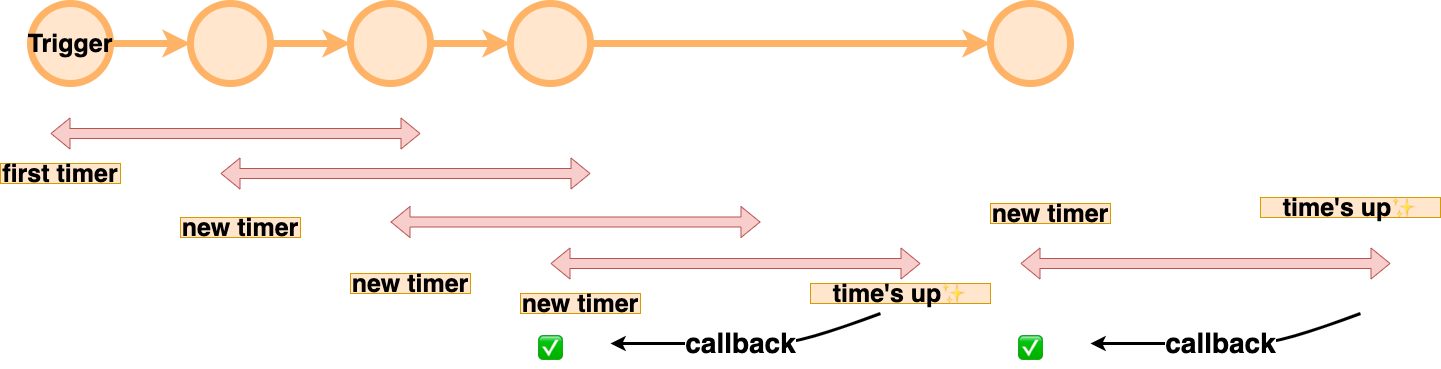

The diagram above was exported from draw.io. Its source (the exported page's mxGraphModel, read from the mxfile embedded in the PNG):
<mxGraphModel dx="2620" dy="1687" grid="1" gridSize="10" guides="1" tooltips="1" connect="1" arrows="1" fold="1" page="1" pageScale="1" pageWidth="1169" pageHeight="827" math="0" shadow="0">
  <root>
    <mxCell id="0" />
    <mxCell id="1" parent="0" />
    <mxCell id="mVdpu0M4Rzs5zty8Cw2i-4" value="" style="edgeStyle=orthogonalEdgeStyle;rounded=0;orthogonalLoop=1;jettySize=auto;html=1;fillColor=#ffe6cc;strokeColor=#FFB366;fontSize=25;fontStyle=1;strokeWidth=7;" edge="1" parent="1" source="mVdpu0M4Rzs5zty8Cw2i-2" target="mVdpu0M4Rzs5zty8Cw2i-3">
      <mxGeometry relative="1" as="geometry" />
    </mxCell>
    <mxCell id="mVdpu0M4Rzs5zty8Cw2i-2" value="Trigger" style="ellipse;whiteSpace=wrap;html=1;aspect=fixed;fillColor=#ffe6cc;strokeColor=#FFB366;fontSize=25;fontStyle=1;strokeWidth=7;" vertex="1" parent="1">
      <mxGeometry x="120" y="180" width="80" height="80" as="geometry" />
    </mxCell>
    <mxCell id="mVdpu0M4Rzs5zty8Cw2i-6" value="" style="edgeStyle=orthogonalEdgeStyle;rounded=0;orthogonalLoop=1;jettySize=auto;html=1;fillColor=#ffe6cc;strokeColor=#FFB366;fontSize=25;fontStyle=1;strokeWidth=7;" edge="1" parent="1" source="mVdpu0M4Rzs5zty8Cw2i-3" target="mVdpu0M4Rzs5zty8Cw2i-5">
      <mxGeometry relative="1" as="geometry" />
    </mxCell>
    <mxCell id="mVdpu0M4Rzs5zty8Cw2i-3" value="" style="ellipse;whiteSpace=wrap;html=1;aspect=fixed;fillColor=#ffe6cc;strokeColor=#FFB366;fontSize=25;fontStyle=1;strokeWidth=7;" vertex="1" parent="1">
      <mxGeometry x="280" y="180" width="80" height="80" as="geometry" />
    </mxCell>
    <mxCell id="mVdpu0M4Rzs5zty8Cw2i-8" value="" style="edgeStyle=orthogonalEdgeStyle;rounded=0;orthogonalLoop=1;jettySize=auto;html=1;fillColor=#ffe6cc;strokeColor=#FFB366;fontSize=25;fontStyle=1;strokeWidth=7;" edge="1" parent="1" source="mVdpu0M4Rzs5zty8Cw2i-5" target="mVdpu0M4Rzs5zty8Cw2i-7">
      <mxGeometry relative="1" as="geometry" />
    </mxCell>
    <mxCell id="mVdpu0M4Rzs5zty8Cw2i-5" value="" style="ellipse;whiteSpace=wrap;html=1;aspect=fixed;fillColor=#ffe6cc;strokeColor=#FFB366;fontSize=25;fontStyle=1;strokeWidth=7;" vertex="1" parent="1">
      <mxGeometry x="440" y="180" width="80" height="80" as="geometry" />
    </mxCell>
    <mxCell id="mVdpu0M4Rzs5zty8Cw2i-48" value="" style="edgeStyle=orthogonalEdgeStyle;rounded=0;orthogonalLoop=1;jettySize=auto;html=1;fillColor=#ffe6cc;strokeColor=#FFB366;fontSize=25;fontStyle=1;strokeWidth=7;" edge="1" parent="1" source="mVdpu0M4Rzs5zty8Cw2i-7" target="mVdpu0M4Rzs5zty8Cw2i-47">
      <mxGeometry relative="1" as="geometry" />
    </mxCell>
    <mxCell id="mVdpu0M4Rzs5zty8Cw2i-7" value="" style="ellipse;whiteSpace=wrap;html=1;aspect=fixed;fillColor=#ffe6cc;strokeColor=#FFB366;fontSize=25;fontStyle=1;strokeWidth=7;" vertex="1" parent="1">
      <mxGeometry x="600" y="180" width="80" height="80" as="geometry" />
    </mxCell>
    <mxCell id="mVdpu0M4Rzs5zty8Cw2i-47" value="" style="ellipse;whiteSpace=wrap;html=1;aspect=fixed;fillColor=#ffe6cc;strokeColor=#FFB366;fontSize=25;fontStyle=1;strokeWidth=7;" vertex="1" parent="1">
      <mxGeometry x="1080" y="180" width="80" height="80" as="geometry" />
    </mxCell>
    <mxCell id="mVdpu0M4Rzs5zty8Cw2i-35" value="" style="shape=flexArrow;endArrow=classic;startArrow=classic;html=1;fillColor=#f8cecc;strokeColor=#b85450;fontSize=25;fontStyle=1" edge="1" parent="1">
      <mxGeometry width="50" height="50" relative="1" as="geometry">
        <mxPoint x="140" y="310" as="sourcePoint" />
        <mxPoint x="510" y="310" as="targetPoint" />
      </mxGeometry>
    </mxCell>
    <mxCell id="mVdpu0M4Rzs5zty8Cw2i-38" value="first timer" style="text;html=1;strokeColor=#d79b00;fillColor=#ffe6cc;align=center;verticalAlign=middle;whiteSpace=wrap;rounded=0;fontSize=25;fontStyle=1" vertex="1" parent="1">
      <mxGeometry x="90" y="340" width="120" height="20" as="geometry" />
    </mxCell>
    <mxCell id="mVdpu0M4Rzs5zty8Cw2i-41" value="new timer" style="text;html=1;strokeColor=#d79b00;fillColor=#ffe6cc;align=center;verticalAlign=middle;whiteSpace=wrap;rounded=0;fontSize=25;fontStyle=1" vertex="1" parent="1">
      <mxGeometry x="270" y="394" width="120" height="20" as="geometry" />
    </mxCell>
    <mxCell id="mVdpu0M4Rzs5zty8Cw2i-42" value="new timer" style="text;html=1;strokeColor=#d79b00;fillColor=#ffe6cc;align=center;verticalAlign=middle;whiteSpace=wrap;rounded=0;fontSize=25;fontStyle=1" vertex="1" parent="1">
      <mxGeometry x="440" y="450" width="120" height="20" as="geometry" />
    </mxCell>
    <mxCell id="mVdpu0M4Rzs5zty8Cw2i-43" value="" style="shape=flexArrow;endArrow=classic;startArrow=classic;html=1;fillColor=#f8cecc;strokeColor=#b85450;fontSize=25;fontStyle=1" edge="1" parent="1">
      <mxGeometry width="50" height="50" relative="1" as="geometry">
        <mxPoint x="310" y="350" as="sourcePoint" />
        <mxPoint x="680" y="350" as="targetPoint" />
      </mxGeometry>
    </mxCell>
    <mxCell id="mVdpu0M4Rzs5zty8Cw2i-44" value="" style="shape=flexArrow;endArrow=classic;startArrow=classic;html=1;fillColor=#f8cecc;strokeColor=#b85450;fontSize=25;fontStyle=1" edge="1" parent="1">
      <mxGeometry width="50" height="50" relative="1" as="geometry">
        <mxPoint x="480" y="398.5" as="sourcePoint" />
        <mxPoint x="850" y="398.5" as="targetPoint" />
      </mxGeometry>
    </mxCell>
    <mxCell id="mVdpu0M4Rzs5zty8Cw2i-45" value="" style="shape=flexArrow;endArrow=classic;startArrow=classic;html=1;fillColor=#f8cecc;strokeColor=#b85450;fontSize=25;fontStyle=1" edge="1" parent="1">
      <mxGeometry width="50" height="50" relative="1" as="geometry">
        <mxPoint x="640" y="440" as="sourcePoint" />
        <mxPoint x="1010" y="440" as="targetPoint" />
      </mxGeometry>
    </mxCell>
    <mxCell id="mVdpu0M4Rzs5zty8Cw2i-46" value="&lt;font style=&quot;font-size: 25px;&quot;&gt;✅&lt;/font&gt;" style="text;html=1;align=center;verticalAlign=middle;resizable=0;points=[];autosize=1;fontSize=25;fontStyle=1" vertex="1" parent="1">
      <mxGeometry x="620" y="505" width="40" height="40" as="geometry" />
    </mxCell>
    <mxCell id="mVdpu0M4Rzs5zty8Cw2i-49" value="" style="shape=flexArrow;endArrow=classic;startArrow=classic;html=1;fillColor=#f8cecc;strokeColor=#b85450;fontSize=25;fontStyle=1" edge="1" parent="1">
      <mxGeometry width="50" height="50" relative="1" as="geometry">
        <mxPoint x="1110" y="440" as="sourcePoint" />
        <mxPoint x="1480" y="440" as="targetPoint" />
      </mxGeometry>
    </mxCell>
    <mxCell id="mVdpu0M4Rzs5zty8Cw2i-52" value="&lt;font style=&quot;font-size: 25px;&quot;&gt;✅&lt;/font&gt;" style="text;html=1;align=center;verticalAlign=middle;resizable=0;points=[];autosize=1;fontSize=25;fontStyle=1" vertex="1" parent="1">
      <mxGeometry x="1100" y="505" width="40" height="40" as="geometry" />
    </mxCell>
    <mxCell id="mVdpu0M4Rzs5zty8Cw2i-53" value="" style="curved=1;endArrow=classic;html=1;strokeWidth=3;fontSize=25;fontStyle=1" edge="1" parent="1">
      <mxGeometry width="50" height="50" relative="1" as="geometry">
        <mxPoint x="970" y="490" as="sourcePoint" />
        <mxPoint x="700" y="520" as="targetPoint" />
        <Array as="points">
          <mxPoint x="890" y="520" />
          <mxPoint x="840" y="520" />
        </Array>
      </mxGeometry>
    </mxCell>
    <mxCell id="mVdpu0M4Rzs5zty8Cw2i-54" value="callback" style="edgeLabel;html=1;align=center;verticalAlign=middle;resizable=0;points=[];fontSize=28;fontStyle=1" vertex="1" connectable="0" parent="mVdpu0M4Rzs5zty8Cw2i-53">
      <mxGeometry x="0.0633" y="-2" relative="1" as="geometry">
        <mxPoint as="offset" />
      </mxGeometry>
    </mxCell>
    <mxCell id="mVdpu0M4Rzs5zty8Cw2i-57" value="new timer" style="text;html=1;strokeColor=#d79b00;fillColor=#ffe6cc;align=center;verticalAlign=middle;whiteSpace=wrap;rounded=0;fontSize=25;fontStyle=1" vertex="1" parent="1">
      <mxGeometry x="610" y="470" width="120" height="20" as="geometry" />
    </mxCell>
    <mxCell id="mVdpu0M4Rzs5zty8Cw2i-58" value="time's up✨" style="text;html=1;strokeColor=#d79b00;fillColor=#ffe6cc;align=center;verticalAlign=middle;whiteSpace=wrap;rounded=0;fontSize=25;fontStyle=1" vertex="1" parent="1">
      <mxGeometry x="900" y="460" width="180" height="20" as="geometry" />
    </mxCell>
    <mxCell id="mVdpu0M4Rzs5zty8Cw2i-64" value="" style="curved=1;endArrow=classic;html=1;strokeWidth=3;fontSize=25;fontStyle=1" edge="1" parent="1">
      <mxGeometry width="50" height="50" relative="1" as="geometry">
        <mxPoint x="1450" y="490" as="sourcePoint" />
        <mxPoint x="1180" y="520" as="targetPoint" />
        <Array as="points">
          <mxPoint x="1370" y="520" />
          <mxPoint x="1320" y="520" />
        </Array>
      </mxGeometry>
    </mxCell>
    <mxCell id="mVdpu0M4Rzs5zty8Cw2i-65" value="callback" style="edgeLabel;html=1;align=center;verticalAlign=middle;resizable=0;points=[];fontSize=28;fontStyle=1" vertex="1" connectable="0" parent="mVdpu0M4Rzs5zty8Cw2i-64">
      <mxGeometry x="0.0633" y="-2" relative="1" as="geometry">
        <mxPoint as="offset" />
      </mxGeometry>
    </mxCell>
    <mxCell id="mVdpu0M4Rzs5zty8Cw2i-66" value="new timer" style="text;html=1;strokeColor=#d79b00;fillColor=#ffe6cc;align=center;verticalAlign=middle;whiteSpace=wrap;rounded=0;fontSize=25;fontStyle=1" vertex="1" parent="1">
      <mxGeometry x="1080" y="380" width="120" height="20" as="geometry" />
    </mxCell>
    <mxCell id="mVdpu0M4Rzs5zty8Cw2i-67" value="time's up✨" style="text;html=1;strokeColor=#d79b00;fillColor=#ffe6cc;align=center;verticalAlign=middle;whiteSpace=wrap;rounded=0;fontSize=25;fontStyle=1" vertex="1" parent="1">
      <mxGeometry x="1350" y="374" width="180" height="20" as="geometry" />
    </mxCell>
  </root>
</mxGraphModel>